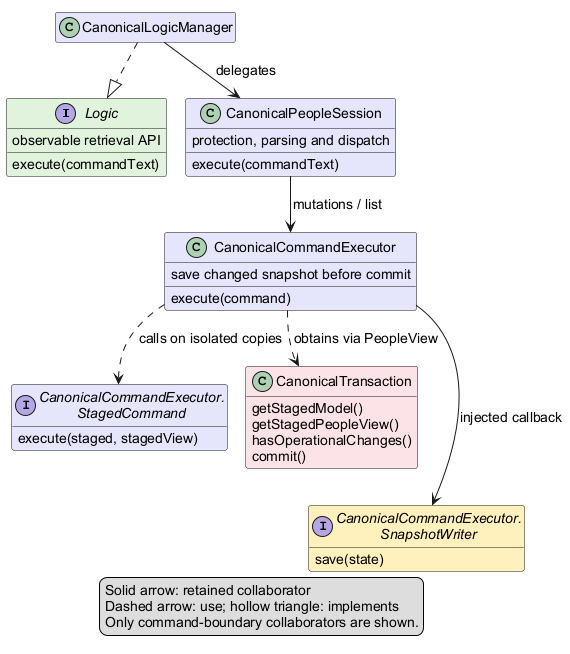

The diagram above was rendered by PlantUML. Its source (embedded in the PNG):
@startuml
' Updated by Ernest Chua with OpenAI Codex assistance (#220).
!pragma layout smetana
hide empty members
skinparam defaultFontName Arial
skinparam defaultFontSize 14
skinparam shadowing false
skinparam classAttributeIconSize 0
interface Logic #E1F2DC {
  execute(commandText)
  observable retrieval API
}
class CanonicalLogicManager #E5E5FA
class CanonicalPeopleSession #E5E5FA {
  execute(commandText)
  protection, parsing and dispatch
}
class CanonicalCommandExecutor #E5E5FA {
  execute(command)
  save changed snapshot before commit
}
interface "CanonicalCommandExecutor.\nStagedCommand" as StagedCommand #E5E5FA {
  execute(staged, stagedView)
}
class CanonicalTransaction #FBE3E6 {
  getStagedModel()
  getStagedPeopleView()
  hasOperationalChanges()
  commit()
}
interface "CanonicalCommandExecutor.\nSnapshotWriter" as Writer #FFF0BD {
  save(state)
}
CanonicalLogicManager ..|> Logic
CanonicalLogicManager --> CanonicalPeopleSession : delegates
CanonicalPeopleSession --> CanonicalCommandExecutor : mutations / list
CanonicalCommandExecutor ..> StagedCommand : calls on isolated copies
CanonicalCommandExecutor ..> CanonicalTransaction : obtains via PeopleView
CanonicalCommandExecutor --> Writer : injected callback
CanonicalTransaction -[hidden]-> Writer
legend bottom
  Solid arrow: retained collaborator
  Dashed arrow: use; hollow triangle: implements
  Only command-boundary collaborators are shown.
endlegend
@enduml